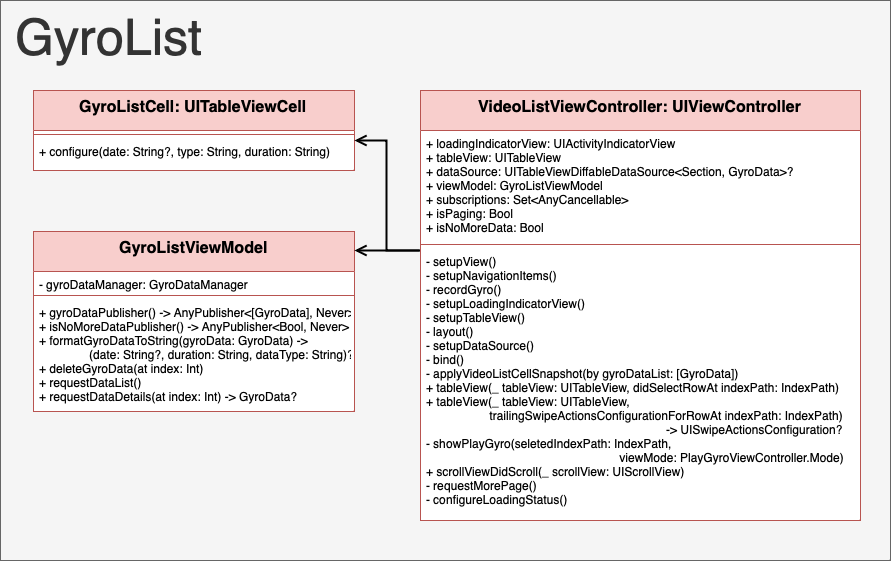

The diagram above was exported from draw.io. Its source (the exported page's mxGraphModel, read from the mxfile embedded in the PNG):
<mxGraphModel dx="4371" dy="229" grid="1" gridSize="10" guides="1" tooltips="1" connect="1" arrows="1" fold="1" page="1" pageScale="1" pageWidth="827" pageHeight="1169" math="0" shadow="0">
  <root>
    <mxCell id="0" />
    <mxCell id="1" parent="0" />
    <mxCell id="fsJ0dNiI_4dp87kbJM_A-1" value="" style="group" vertex="1" connectable="0" parent="1">
      <mxGeometry x="-1880" y="1900" width="890" height="560" as="geometry" />
    </mxCell>
    <mxCell id="LGPErk7GebMx8Bp7IwaO-2" value="&amp;nbsp;GyroList" style="rounded=0;whiteSpace=wrap;html=1;fillColor=#f5f5f5;fontColor=#333333;strokeColor=#666666;align=left;verticalAlign=top;fontSize=50;" parent="fsJ0dNiI_4dp87kbJM_A-1" vertex="1">
      <mxGeometry width="890" height="560" as="geometry" />
    </mxCell>
    <mxCell id="LGPErk7GebMx8Bp7IwaO-3" value="GyroListCell: UITableViewCell" style="swimlane;fontStyle=1;align=center;verticalAlign=top;childLayout=stackLayout;horizontal=1;startSize=40;horizontalStack=0;resizeParent=1;resizeParentMax=0;resizeLast=0;collapsible=1;marginBottom=0;fillColor=#f8cecc;strokeColor=#b85450;swimlaneFillColor=#FFFFFF;fontColor=#000000;fontSize=16;" parent="fsJ0dNiI_4dp87kbJM_A-1" vertex="1">
      <mxGeometry x="33" y="90" width="321" height="80" as="geometry" />
    </mxCell>
    <mxCell id="LGPErk7GebMx8Bp7IwaO-4" value="" style="line;strokeWidth=1;fillColor=none;align=left;verticalAlign=middle;spacingTop=-1;spacingLeft=3;spacingRight=3;rotatable=0;labelPosition=right;points=[];portConstraint=eastwest;strokeColor=inherit;fontColor=#000000;" parent="LGPErk7GebMx8Bp7IwaO-3" vertex="1">
      <mxGeometry y="40" width="321" height="8" as="geometry" />
    </mxCell>
    <mxCell id="LGPErk7GebMx8Bp7IwaO-5" value="+ configure(date: String?, type: String, duration: String)&#10;" style="text;strokeColor=none;fillColor=none;align=left;verticalAlign=top;spacingLeft=4;spacingRight=4;overflow=hidden;rotatable=0;points=[[0,0.5],[1,0.5]];portConstraint=eastwest;fontColor=#000000;" parent="LGPErk7GebMx8Bp7IwaO-3" vertex="1">
      <mxGeometry y="48" width="321" height="32" as="geometry" />
    </mxCell>
    <mxCell id="LGPErk7GebMx8Bp7IwaO-6" style="edgeStyle=orthogonalEdgeStyle;shape=connector;rounded=0;orthogonalLoop=1;jettySize=auto;html=1;labelBackgroundColor=default;strokeColor=#000000;strokeWidth=2;fontFamily=Helvetica;fontSize=11;fontColor=default;endArrow=open;endFill=0;endSize=8;" parent="fsJ0dNiI_4dp87kbJM_A-1" source="LGPErk7GebMx8Bp7IwaO-7" target="LGPErk7GebMx8Bp7IwaO-3" edge="1">
      <mxGeometry relative="1" as="geometry">
        <Array as="points">
          <mxPoint x="386" y="250" />
          <mxPoint x="386" y="140" />
        </Array>
      </mxGeometry>
    </mxCell>
    <mxCell id="LGPErk7GebMx8Bp7IwaO-7" value="VideoListViewController: UIViewController" style="swimlane;fontStyle=1;align=center;verticalAlign=top;childLayout=stackLayout;horizontal=1;startSize=40;horizontalStack=0;resizeParent=1;resizeParentMax=0;resizeLast=0;collapsible=1;marginBottom=0;fillColor=#f8cecc;strokeColor=#b85450;swimlaneFillColor=#FFFFFF;fontColor=#000000;fontSize=16;" parent="fsJ0dNiI_4dp87kbJM_A-1" vertex="1">
      <mxGeometry x="420" y="90" width="440" height="430" as="geometry" />
    </mxCell>
    <mxCell id="LGPErk7GebMx8Bp7IwaO-8" value="+ loadingIndicatorView: UIActivityIndicatorView&#10;+ tableView: UITableView&#10;+ dataSource: UITableViewDiffableDataSource&lt;Section, GyroData&gt;?&#10;+ viewModel: GyroListViewModel&#10;+ subscriptions: Set&lt;AnyCancellable&gt;&#10;+ isPaging: Bool&#10;+ isNoMoreData: Bool" style="text;strokeColor=none;fillColor=none;align=left;verticalAlign=top;spacingLeft=4;spacingRight=4;overflow=hidden;rotatable=0;points=[[0,0.5],[1,0.5]];portConstraint=eastwest;fontColor=#000000;" parent="LGPErk7GebMx8Bp7IwaO-7" vertex="1">
      <mxGeometry y="40" width="440" height="110" as="geometry" />
    </mxCell>
    <mxCell id="LGPErk7GebMx8Bp7IwaO-9" value="" style="line;strokeWidth=1;fillColor=none;align=left;verticalAlign=middle;spacingTop=-1;spacingLeft=3;spacingRight=3;rotatable=0;labelPosition=right;points=[];portConstraint=eastwest;strokeColor=inherit;fontColor=#000000;" parent="LGPErk7GebMx8Bp7IwaO-7" vertex="1">
      <mxGeometry y="150" width="440" height="8" as="geometry" />
    </mxCell>
    <mxCell id="LGPErk7GebMx8Bp7IwaO-10" value="- setupView()&#10;- setupNavigationItems()&#10;- recordGyro()&#10;- setupLoadingIndicatorView()&#10;- setupTableView()&#10;- layout()&#10;- setupDataSource()&#10;- bind()&#10;- applyVideoListCellSnapshot(by gyroDataList: [GyroData])&#10;+ tableView(_ tableView: UITableView, didSelectRowAt indexPath: IndexPath) &#10;+ tableView(_ tableView: UITableView,&#10;                   trailingSwipeActionsConfigurationForRowAt indexPath: IndexPath)&#10;                                                                        -&gt; UISwipeActionsConfiguration?&#10;- showPlayGyro(seletedIndexPath: IndexPath, &#10;                                                          viewMode: PlayGyroViewController.Mode)&#10;+ scrollViewDidScroll(_ scrollView: UIScrollView)&#10;- requestMorePage()&#10;- configureLoadingStatus()" style="text;strokeColor=none;fillColor=none;align=left;verticalAlign=top;spacingLeft=4;spacingRight=4;overflow=hidden;rotatable=0;points=[[0,0.5],[1,0.5]];portConstraint=eastwest;fontColor=#000000;" parent="LGPErk7GebMx8Bp7IwaO-7" vertex="1">
      <mxGeometry y="158" width="440" height="272" as="geometry" />
    </mxCell>
    <mxCell id="LGPErk7GebMx8Bp7IwaO-15" value="GyroListViewModel" style="swimlane;fontStyle=1;align=center;verticalAlign=top;childLayout=stackLayout;horizontal=1;startSize=40;horizontalStack=0;resizeParent=1;resizeParentMax=0;resizeLast=0;collapsible=1;marginBottom=0;fillColor=#f8cecc;strokeColor=#b85450;swimlaneFillColor=#FFFFFF;fontColor=#000000;fontSize=16;" parent="fsJ0dNiI_4dp87kbJM_A-1" vertex="1">
      <mxGeometry x="33" y="231" width="321" height="180" as="geometry" />
    </mxCell>
    <mxCell id="LGPErk7GebMx8Bp7IwaO-16" value="- gyroDataManager: GyroDataManager" style="text;strokeColor=none;fillColor=none;align=left;verticalAlign=top;spacingLeft=4;spacingRight=4;overflow=hidden;rotatable=0;points=[[0,0.5],[1,0.5]];portConstraint=eastwest;fontColor=#000000;" parent="LGPErk7GebMx8Bp7IwaO-15" vertex="1">
      <mxGeometry y="40" width="321" height="20" as="geometry" />
    </mxCell>
    <mxCell id="LGPErk7GebMx8Bp7IwaO-17" value="" style="line;strokeWidth=1;fillColor=none;align=left;verticalAlign=middle;spacingTop=-1;spacingLeft=3;spacingRight=3;rotatable=0;labelPosition=right;points=[];portConstraint=eastwest;strokeColor=inherit;fontColor=#000000;" parent="LGPErk7GebMx8Bp7IwaO-15" vertex="1">
      <mxGeometry y="60" width="321" height="8" as="geometry" />
    </mxCell>
    <mxCell id="LGPErk7GebMx8Bp7IwaO-18" value="+ gyroDataPublisher() -&gt; AnyPublisher&lt;[GyroData], Never&gt;&#10;+ isNoMoreDataPublisher() -&gt; AnyPublisher&lt;Bool, Never&gt;&#10;+ formatGyroDataToString(gyroData: GyroData) -&gt; &#10;               (date: String?, duration: String, dataType: String)?&#10;+ deleteGyroData(at index: Int)&#10;+ requestDataList()&#10;+ requestDataDetails(at index: Int) -&gt; GyroData? " style="text;strokeColor=none;fillColor=none;align=left;verticalAlign=top;spacingLeft=4;spacingRight=4;overflow=hidden;rotatable=0;points=[[0,0.5],[1,0.5]];portConstraint=eastwest;fontColor=#000000;" parent="LGPErk7GebMx8Bp7IwaO-15" vertex="1">
      <mxGeometry y="68" width="321" height="112" as="geometry" />
    </mxCell>
    <mxCell id="LGPErk7GebMx8Bp7IwaO-20" style="edgeStyle=orthogonalEdgeStyle;shape=connector;rounded=0;orthogonalLoop=1;jettySize=auto;html=1;labelBackgroundColor=default;strokeColor=#000000;strokeWidth=2;fontFamily=Helvetica;fontSize=11;fontColor=default;endArrow=open;endFill=0;endSize=8;" parent="fsJ0dNiI_4dp87kbJM_A-1" edge="1">
      <mxGeometry relative="1" as="geometry">
        <Array as="points">
          <mxPoint x="419" y="250" />
        </Array>
        <mxPoint x="419" y="250" as="sourcePoint" />
        <mxPoint x="354" y="250" as="targetPoint" />
      </mxGeometry>
    </mxCell>
  </root>
</mxGraphModel>